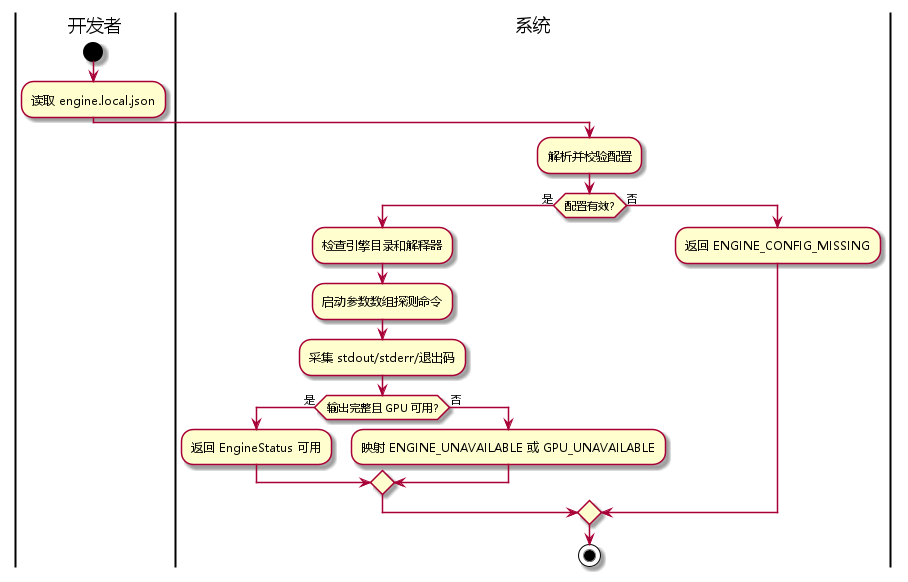

The diagram above was rendered by PlantUML. Its source (embedded in the PNG):
@startuml
skinparam defaultFontName Microsoft YaHei
|开发者|
start
:读取 engine.local.json;
|系统|
:解析并校验配置;
if (配置有效?) then (是)
  :检查引擎目录和解释器;
  :启动参数数组探测命令;
  :采集 stdout/stderr/退出码;
  if (输出完整且 GPU 可用?) then (是)
    :返回 EngineStatus 可用;
  else (否)
    :映射 ENGINE_UNAVAILABLE 或 GPU_UNAVAILABLE;
  endif
else (否)
  :返回 ENGINE_CONFIG_MISSING;
endif
stop
@enduml